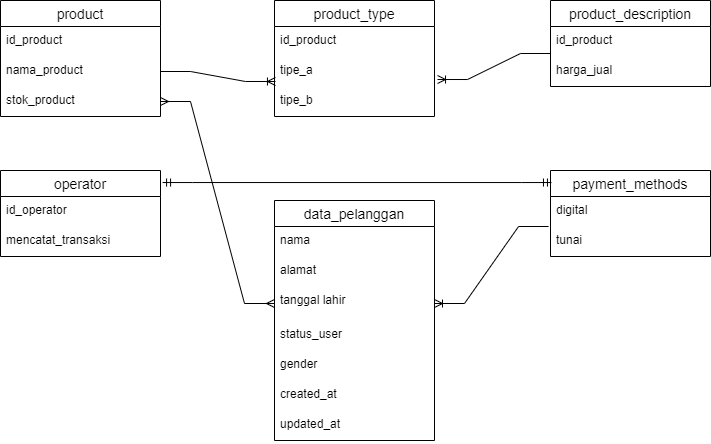

The diagram above was exported from draw.io. Its source (the exported page's mxGraphModel, read from the mxfile embedded in the PNG):
<mxGraphModel dx="880" dy="462" grid="1" gridSize="10" guides="1" tooltips="1" connect="1" arrows="1" fold="1" page="1" pageScale="1" pageWidth="827" pageHeight="1169" math="0" shadow="0">
  <root>
    <mxCell id="WIyWlLk6GJQsqaUBKTNV-0" />
    <mxCell id="WIyWlLk6GJQsqaUBKTNV-1" parent="WIyWlLk6GJQsqaUBKTNV-0" />
    <mxCell id="RQcbc_occykoH_Q0EEVN-0" value="product" style="swimlane;fontStyle=0;childLayout=stackLayout;horizontal=1;startSize=26;horizontalStack=0;resizeParent=1;resizeParentMax=0;resizeLast=0;collapsible=1;marginBottom=0;align=center;fontSize=14;" vertex="1" parent="WIyWlLk6GJQsqaUBKTNV-1">
      <mxGeometry x="60" y="40" width="160" height="116" as="geometry" />
    </mxCell>
    <mxCell id="RQcbc_occykoH_Q0EEVN-1" value="id_product" style="text;strokeColor=none;fillColor=none;spacingLeft=4;spacingRight=4;overflow=hidden;rotatable=0;points=[[0,0.5],[1,0.5]];portConstraint=eastwest;fontSize=12;" vertex="1" parent="RQcbc_occykoH_Q0EEVN-0">
      <mxGeometry y="26" width="160" height="30" as="geometry" />
    </mxCell>
    <mxCell id="RQcbc_occykoH_Q0EEVN-2" value="nama_product" style="text;strokeColor=none;fillColor=none;spacingLeft=4;spacingRight=4;overflow=hidden;rotatable=0;points=[[0,0.5],[1,0.5]];portConstraint=eastwest;fontSize=12;" vertex="1" parent="RQcbc_occykoH_Q0EEVN-0">
      <mxGeometry y="56" width="160" height="30" as="geometry" />
    </mxCell>
    <mxCell id="RQcbc_occykoH_Q0EEVN-3" value="stok_product" style="text;strokeColor=none;fillColor=none;spacingLeft=4;spacingRight=4;overflow=hidden;rotatable=0;points=[[0,0.5],[1,0.5]];portConstraint=eastwest;fontSize=12;" vertex="1" parent="RQcbc_occykoH_Q0EEVN-0">
      <mxGeometry y="86" width="160" height="30" as="geometry" />
    </mxCell>
    <mxCell id="RQcbc_occykoH_Q0EEVN-4" value="product_type" style="swimlane;fontStyle=0;childLayout=stackLayout;horizontal=1;startSize=26;horizontalStack=0;resizeParent=1;resizeParentMax=0;resizeLast=0;collapsible=1;marginBottom=0;align=center;fontSize=14;" vertex="1" parent="WIyWlLk6GJQsqaUBKTNV-1">
      <mxGeometry x="334" y="40" width="160" height="116" as="geometry" />
    </mxCell>
    <mxCell id="RQcbc_occykoH_Q0EEVN-5" value="id_product" style="text;strokeColor=none;fillColor=none;spacingLeft=4;spacingRight=4;overflow=hidden;rotatable=0;points=[[0,0.5],[1,0.5]];portConstraint=eastwest;fontSize=12;" vertex="1" parent="RQcbc_occykoH_Q0EEVN-4">
      <mxGeometry y="26" width="160" height="30" as="geometry" />
    </mxCell>
    <mxCell id="RQcbc_occykoH_Q0EEVN-6" value="tipe_a" style="text;strokeColor=none;fillColor=none;spacingLeft=4;spacingRight=4;overflow=hidden;rotatable=0;points=[[0,0.5],[1,0.5]];portConstraint=eastwest;fontSize=12;" vertex="1" parent="RQcbc_occykoH_Q0EEVN-4">
      <mxGeometry y="56" width="160" height="30" as="geometry" />
    </mxCell>
    <mxCell id="RQcbc_occykoH_Q0EEVN-7" value="tipe_b" style="text;strokeColor=none;fillColor=none;spacingLeft=4;spacingRight=4;overflow=hidden;rotatable=0;points=[[0,0.5],[1,0.5]];portConstraint=eastwest;fontSize=12;" vertex="1" parent="RQcbc_occykoH_Q0EEVN-4">
      <mxGeometry y="86" width="160" height="30" as="geometry" />
    </mxCell>
    <mxCell id="RQcbc_occykoH_Q0EEVN-9" value=" product_description" style="swimlane;fontStyle=0;childLayout=stackLayout;horizontal=1;startSize=26;horizontalStack=0;resizeParent=1;resizeParentMax=0;resizeLast=0;collapsible=1;marginBottom=0;align=center;fontSize=14;" vertex="1" parent="WIyWlLk6GJQsqaUBKTNV-1">
      <mxGeometry x="610" y="40" width="160" height="86" as="geometry" />
    </mxCell>
    <mxCell id="RQcbc_occykoH_Q0EEVN-10" value="id_product" style="text;strokeColor=none;fillColor=none;spacingLeft=4;spacingRight=4;overflow=hidden;rotatable=0;points=[[0,0.5],[1,0.5]];portConstraint=eastwest;fontSize=12;" vertex="1" parent="RQcbc_occykoH_Q0EEVN-9">
      <mxGeometry y="26" width="160" height="30" as="geometry" />
    </mxCell>
    <mxCell id="RQcbc_occykoH_Q0EEVN-11" value="harga_jual" style="text;strokeColor=none;fillColor=none;spacingLeft=4;spacingRight=4;overflow=hidden;rotatable=0;points=[[0,0.5],[1,0.5]];portConstraint=eastwest;fontSize=12;" vertex="1" parent="RQcbc_occykoH_Q0EEVN-9">
      <mxGeometry y="56" width="160" height="30" as="geometry" />
    </mxCell>
    <mxCell id="RQcbc_occykoH_Q0EEVN-13" value=" operator" style="swimlane;fontStyle=0;childLayout=stackLayout;horizontal=1;startSize=26;horizontalStack=0;resizeParent=1;resizeParentMax=0;resizeLast=0;collapsible=1;marginBottom=0;align=center;fontSize=14;" vertex="1" parent="WIyWlLk6GJQsqaUBKTNV-1">
      <mxGeometry x="60" y="210" width="160" height="86" as="geometry" />
    </mxCell>
    <mxCell id="RQcbc_occykoH_Q0EEVN-14" value="id_operator" style="text;strokeColor=none;fillColor=none;spacingLeft=4;spacingRight=4;overflow=hidden;rotatable=0;points=[[0,0.5],[1,0.5]];portConstraint=eastwest;fontSize=12;" vertex="1" parent="RQcbc_occykoH_Q0EEVN-13">
      <mxGeometry y="26" width="160" height="30" as="geometry" />
    </mxCell>
    <mxCell id="RQcbc_occykoH_Q0EEVN-15" value="mencatat_transaksi" style="text;strokeColor=none;fillColor=none;spacingLeft=4;spacingRight=4;overflow=hidden;rotatable=0;points=[[0,0.5],[1,0.5]];portConstraint=eastwest;fontSize=12;" vertex="1" parent="RQcbc_occykoH_Q0EEVN-13">
      <mxGeometry y="56" width="160" height="30" as="geometry" />
    </mxCell>
    <mxCell id="RQcbc_occykoH_Q0EEVN-17" value=" payment_methods" style="swimlane;fontStyle=0;childLayout=stackLayout;horizontal=1;startSize=26;horizontalStack=0;resizeParent=1;resizeParentMax=0;resizeLast=0;collapsible=1;marginBottom=0;align=center;fontSize=14;" vertex="1" parent="WIyWlLk6GJQsqaUBKTNV-1">
      <mxGeometry x="610" y="210" width="160" height="86" as="geometry" />
    </mxCell>
    <mxCell id="RQcbc_occykoH_Q0EEVN-18" value="digital" style="text;strokeColor=none;fillColor=none;spacingLeft=4;spacingRight=4;overflow=hidden;rotatable=0;points=[[0,0.5],[1,0.5]];portConstraint=eastwest;fontSize=12;" vertex="1" parent="RQcbc_occykoH_Q0EEVN-17">
      <mxGeometry y="26" width="160" height="30" as="geometry" />
    </mxCell>
    <mxCell id="RQcbc_occykoH_Q0EEVN-19" value="tunai" style="text;strokeColor=none;fillColor=none;spacingLeft=4;spacingRight=4;overflow=hidden;rotatable=0;points=[[0,0.5],[1,0.5]];portConstraint=eastwest;fontSize=12;" vertex="1" parent="RQcbc_occykoH_Q0EEVN-17">
      <mxGeometry y="56" width="160" height="30" as="geometry" />
    </mxCell>
    <mxCell id="RQcbc_occykoH_Q0EEVN-21" value=" data_pelanggan" style="swimlane;fontStyle=0;childLayout=stackLayout;horizontal=1;startSize=26;horizontalStack=0;resizeParent=1;resizeParentMax=0;resizeLast=0;collapsible=1;marginBottom=0;align=center;fontSize=14;" vertex="1" parent="WIyWlLk6GJQsqaUBKTNV-1">
      <mxGeometry x="334" y="240" width="160" height="240" as="geometry" />
    </mxCell>
    <mxCell id="RQcbc_occykoH_Q0EEVN-22" value="nama" style="text;strokeColor=none;fillColor=none;spacingLeft=4;spacingRight=4;overflow=hidden;rotatable=0;points=[[0,0.5],[1,0.5]];portConstraint=eastwest;fontSize=12;" vertex="1" parent="RQcbc_occykoH_Q0EEVN-21">
      <mxGeometry y="26" width="160" height="30" as="geometry" />
    </mxCell>
    <mxCell id="RQcbc_occykoH_Q0EEVN-23" value="alamat" style="text;strokeColor=none;fillColor=none;spacingLeft=4;spacingRight=4;overflow=hidden;rotatable=0;points=[[0,0.5],[1,0.5]];portConstraint=eastwest;fontSize=12;" vertex="1" parent="RQcbc_occykoH_Q0EEVN-21">
      <mxGeometry y="56" width="160" height="30" as="geometry" />
    </mxCell>
    <mxCell id="RQcbc_occykoH_Q0EEVN-24" value="tanggal lahir" style="text;strokeColor=none;fillColor=none;spacingLeft=4;spacingRight=4;overflow=hidden;rotatable=0;points=[[0,0.5],[1,0.5]];portConstraint=eastwest;fontSize=12;" vertex="1" parent="RQcbc_occykoH_Q0EEVN-21">
      <mxGeometry y="86" width="160" height="34" as="geometry" />
    </mxCell>
    <mxCell id="RQcbc_occykoH_Q0EEVN-28" value="status_user" style="text;strokeColor=none;fillColor=none;spacingLeft=4;spacingRight=4;overflow=hidden;rotatable=0;points=[[0,0.5],[1,0.5]];portConstraint=eastwest;fontSize=12;" vertex="1" parent="RQcbc_occykoH_Q0EEVN-21">
      <mxGeometry y="120" width="160" height="30" as="geometry" />
    </mxCell>
    <mxCell id="RQcbc_occykoH_Q0EEVN-27" value=" gender" style="text;strokeColor=none;fillColor=none;spacingLeft=4;spacingRight=4;overflow=hidden;rotatable=0;points=[[0,0.5],[1,0.5]];portConstraint=eastwest;fontSize=12;" vertex="1" parent="RQcbc_occykoH_Q0EEVN-21">
      <mxGeometry y="150" width="160" height="30" as="geometry" />
    </mxCell>
    <mxCell id="RQcbc_occykoH_Q0EEVN-25" value="created_at" style="text;strokeColor=none;fillColor=none;spacingLeft=4;spacingRight=4;overflow=hidden;rotatable=0;points=[[0,0.5],[1,0.5]];portConstraint=eastwest;fontSize=12;" vertex="1" parent="RQcbc_occykoH_Q0EEVN-21">
      <mxGeometry y="180" width="160" height="30" as="geometry" />
    </mxCell>
    <mxCell id="RQcbc_occykoH_Q0EEVN-26" value="updated_at" style="text;strokeColor=none;fillColor=none;spacingLeft=4;spacingRight=4;overflow=hidden;rotatable=0;points=[[0,0.5],[1,0.5]];portConstraint=eastwest;fontSize=12;" vertex="1" parent="RQcbc_occykoH_Q0EEVN-21">
      <mxGeometry y="210" width="160" height="30" as="geometry" />
    </mxCell>
    <mxCell id="RQcbc_occykoH_Q0EEVN-29" value="" style="edgeStyle=entityRelationEdgeStyle;fontSize=12;html=1;endArrow=ERoneToMany;rounded=0;exitX=0;exitY=0.9;exitDx=0;exitDy=0;exitPerimeter=0;entryX=1.019;entryY=0.767;entryDx=0;entryDy=0;entryPerimeter=0;" edge="1" parent="WIyWlLk6GJQsqaUBKTNV-1" source="RQcbc_occykoH_Q0EEVN-10" target="RQcbc_occykoH_Q0EEVN-6">
      <mxGeometry width="100" height="100" relative="1" as="geometry">
        <mxPoint x="380" y="320" as="sourcePoint" />
        <mxPoint x="480" y="220" as="targetPoint" />
      </mxGeometry>
    </mxCell>
    <mxCell id="RQcbc_occykoH_Q0EEVN-31" value="" style="edgeStyle=entityRelationEdgeStyle;fontSize=12;html=1;endArrow=ERoneToMany;rounded=0;exitX=1;exitY=0.5;exitDx=0;exitDy=0;entryX=0.006;entryY=-0.167;entryDx=0;entryDy=0;entryPerimeter=0;" edge="1" parent="WIyWlLk6GJQsqaUBKTNV-1" source="RQcbc_occykoH_Q0EEVN-2" target="RQcbc_occykoH_Q0EEVN-7">
      <mxGeometry width="100" height="100" relative="1" as="geometry">
        <mxPoint x="380" y="220" as="sourcePoint" />
        <mxPoint x="480" y="120" as="targetPoint" />
      </mxGeometry>
    </mxCell>
    <mxCell id="RQcbc_occykoH_Q0EEVN-32" value="" style="edgeStyle=entityRelationEdgeStyle;fontSize=12;html=1;endArrow=ERmany;startArrow=ERmany;rounded=0;exitX=1;exitY=0.5;exitDx=0;exitDy=0;entryX=0;entryY=0.5;entryDx=0;entryDy=0;" edge="1" parent="WIyWlLk6GJQsqaUBKTNV-1" source="RQcbc_occykoH_Q0EEVN-3" target="RQcbc_occykoH_Q0EEVN-24">
      <mxGeometry width="100" height="100" relative="1" as="geometry">
        <mxPoint x="380" y="320" as="sourcePoint" />
        <mxPoint x="480" y="220" as="targetPoint" />
      </mxGeometry>
    </mxCell>
    <mxCell id="RQcbc_occykoH_Q0EEVN-33" value="" style="edgeStyle=entityRelationEdgeStyle;fontSize=12;html=1;endArrow=ERoneToMany;rounded=0;exitX=-0.012;exitY=1;exitDx=0;exitDy=0;exitPerimeter=0;entryX=1;entryY=0.5;entryDx=0;entryDy=0;" edge="1" parent="WIyWlLk6GJQsqaUBKTNV-1" source="RQcbc_occykoH_Q0EEVN-18" target="RQcbc_occykoH_Q0EEVN-24">
      <mxGeometry width="100" height="100" relative="1" as="geometry">
        <mxPoint x="380" y="320" as="sourcePoint" />
        <mxPoint x="480" y="220" as="targetPoint" />
      </mxGeometry>
    </mxCell>
    <mxCell id="RQcbc_occykoH_Q0EEVN-34" value="" style="edgeStyle=entityRelationEdgeStyle;fontSize=12;html=1;endArrow=ERmandOne;startArrow=ERmandOne;rounded=0;entryX=0.006;entryY=0.14;entryDx=0;entryDy=0;entryPerimeter=0;exitX=1.013;exitY=0.14;exitDx=0;exitDy=0;exitPerimeter=0;" edge="1" parent="WIyWlLk6GJQsqaUBKTNV-1" source="RQcbc_occykoH_Q0EEVN-13" target="RQcbc_occykoH_Q0EEVN-17">
      <mxGeometry width="100" height="100" relative="1" as="geometry">
        <mxPoint x="380" y="320" as="sourcePoint" />
        <mxPoint x="480" y="220" as="targetPoint" />
      </mxGeometry>
    </mxCell>
  </root>
</mxGraphModel>